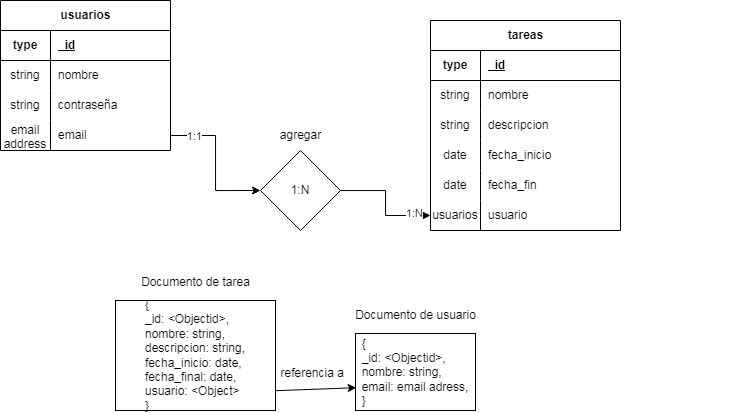

The diagram above was exported from draw.io. Its source (the exported page's mxGraphModel, read from the mxfile embedded in the PNG):
<mxGraphModel dx="1606" dy="525" grid="1" gridSize="10" guides="1" tooltips="1" connect="1" arrows="1" fold="1" page="1" pageScale="1" pageWidth="850" pageHeight="1100" math="0" shadow="0" extFonts="Permanent Marker^https://fonts.googleapis.com/css?family=Permanent+Marker">
  <root>
    <mxCell id="0" />
    <mxCell id="1" parent="0" />
    <mxCell id="htnuC2QT0z99sZwjoyzD-16" value="usuarios" style="shape=table;startSize=30;container=1;collapsible=1;childLayout=tableLayout;fixedRows=1;rowLines=0;fontStyle=1;align=center;resizeLast=1;html=1;" vertex="1" parent="1">
      <mxGeometry x="-330" y="70" width="170" height="150" as="geometry" />
    </mxCell>
    <mxCell id="htnuC2QT0z99sZwjoyzD-17" value="" style="shape=tableRow;horizontal=0;startSize=0;swimlaneHead=0;swimlaneBody=0;fillColor=none;collapsible=0;dropTarget=0;points=[[0,0.5],[1,0.5]];portConstraint=eastwest;top=0;left=0;right=0;bottom=1;" vertex="1" parent="htnuC2QT0z99sZwjoyzD-16">
      <mxGeometry y="30" width="170" height="30" as="geometry" />
    </mxCell>
    <mxCell id="htnuC2QT0z99sZwjoyzD-18" value="type" style="shape=partialRectangle;connectable=0;fillColor=none;top=0;left=0;bottom=0;right=0;fontStyle=1;overflow=hidden;whiteSpace=wrap;html=1;" vertex="1" parent="htnuC2QT0z99sZwjoyzD-17">
      <mxGeometry width="50" height="30" as="geometry">
        <mxRectangle width="50" height="30" as="alternateBounds" />
      </mxGeometry>
    </mxCell>
    <mxCell id="htnuC2QT0z99sZwjoyzD-19" value="_id" style="shape=partialRectangle;connectable=0;fillColor=none;top=0;left=0;bottom=0;right=0;align=left;spacingLeft=6;fontStyle=5;overflow=hidden;whiteSpace=wrap;html=1;" vertex="1" parent="htnuC2QT0z99sZwjoyzD-17">
      <mxGeometry x="50" width="120" height="30" as="geometry">
        <mxRectangle width="120" height="30" as="alternateBounds" />
      </mxGeometry>
    </mxCell>
    <mxCell id="htnuC2QT0z99sZwjoyzD-20" value="" style="shape=tableRow;horizontal=0;startSize=0;swimlaneHead=0;swimlaneBody=0;fillColor=none;collapsible=0;dropTarget=0;points=[[0,0.5],[1,0.5]];portConstraint=eastwest;top=0;left=0;right=0;bottom=0;" vertex="1" parent="htnuC2QT0z99sZwjoyzD-16">
      <mxGeometry y="60" width="170" height="30" as="geometry" />
    </mxCell>
    <mxCell id="htnuC2QT0z99sZwjoyzD-21" value="string" style="shape=partialRectangle;connectable=0;fillColor=none;top=0;left=0;bottom=0;right=0;editable=1;overflow=hidden;whiteSpace=wrap;html=1;" vertex="1" parent="htnuC2QT0z99sZwjoyzD-20">
      <mxGeometry width="50" height="30" as="geometry">
        <mxRectangle width="50" height="30" as="alternateBounds" />
      </mxGeometry>
    </mxCell>
    <mxCell id="htnuC2QT0z99sZwjoyzD-22" value="nombre" style="shape=partialRectangle;connectable=0;fillColor=none;top=0;left=0;bottom=0;right=0;align=left;spacingLeft=6;overflow=hidden;whiteSpace=wrap;html=1;" vertex="1" parent="htnuC2QT0z99sZwjoyzD-20">
      <mxGeometry x="50" width="120" height="30" as="geometry">
        <mxRectangle width="120" height="30" as="alternateBounds" />
      </mxGeometry>
    </mxCell>
    <mxCell id="htnuC2QT0z99sZwjoyzD-23" value="" style="shape=tableRow;horizontal=0;startSize=0;swimlaneHead=0;swimlaneBody=0;fillColor=none;collapsible=0;dropTarget=0;points=[[0,0.5],[1,0.5]];portConstraint=eastwest;top=0;left=0;right=0;bottom=0;" vertex="1" parent="htnuC2QT0z99sZwjoyzD-16">
      <mxGeometry y="90" width="170" height="30" as="geometry" />
    </mxCell>
    <mxCell id="htnuC2QT0z99sZwjoyzD-24" value="string" style="shape=partialRectangle;connectable=0;fillColor=none;top=0;left=0;bottom=0;right=0;editable=1;overflow=hidden;whiteSpace=wrap;html=1;" vertex="1" parent="htnuC2QT0z99sZwjoyzD-23">
      <mxGeometry width="50" height="30" as="geometry">
        <mxRectangle width="50" height="30" as="alternateBounds" />
      </mxGeometry>
    </mxCell>
    <mxCell id="htnuC2QT0z99sZwjoyzD-25" value="contraseña" style="shape=partialRectangle;connectable=0;fillColor=none;top=0;left=0;bottom=0;right=0;align=left;spacingLeft=6;overflow=hidden;whiteSpace=wrap;html=1;" vertex="1" parent="htnuC2QT0z99sZwjoyzD-23">
      <mxGeometry x="50" width="120" height="30" as="geometry">
        <mxRectangle width="120" height="30" as="alternateBounds" />
      </mxGeometry>
    </mxCell>
    <mxCell id="htnuC2QT0z99sZwjoyzD-26" value="" style="shape=tableRow;horizontal=0;startSize=0;swimlaneHead=0;swimlaneBody=0;fillColor=none;collapsible=0;dropTarget=0;points=[[0,0.5],[1,0.5]];portConstraint=eastwest;top=0;left=0;right=0;bottom=0;" vertex="1" parent="htnuC2QT0z99sZwjoyzD-16">
      <mxGeometry y="120" width="170" height="30" as="geometry" />
    </mxCell>
    <mxCell id="htnuC2QT0z99sZwjoyzD-27" value="email address" style="shape=partialRectangle;connectable=0;fillColor=none;top=0;left=0;bottom=0;right=0;editable=1;overflow=hidden;whiteSpace=wrap;html=1;" vertex="1" parent="htnuC2QT0z99sZwjoyzD-26">
      <mxGeometry width="50" height="30" as="geometry">
        <mxRectangle width="50" height="30" as="alternateBounds" />
      </mxGeometry>
    </mxCell>
    <mxCell id="htnuC2QT0z99sZwjoyzD-28" value="email" style="shape=partialRectangle;connectable=0;fillColor=none;top=0;left=0;bottom=0;right=0;align=left;spacingLeft=6;overflow=hidden;whiteSpace=wrap;html=1;" vertex="1" parent="htnuC2QT0z99sZwjoyzD-26">
      <mxGeometry x="50" width="120" height="30" as="geometry">
        <mxRectangle width="120" height="30" as="alternateBounds" />
      </mxGeometry>
    </mxCell>
    <mxCell id="htnuC2QT0z99sZwjoyzD-45" value="" style="shape=tableRow;horizontal=0;startSize=0;swimlaneHead=0;swimlaneBody=0;fillColor=none;collapsible=0;dropTarget=0;points=[[0,0.5],[1,0.5]];portConstraint=eastwest;top=0;left=0;right=0;bottom=0;" vertex="1" parent="1">
      <mxGeometry x="220" y="250" width="190" height="30" as="geometry" />
    </mxCell>
    <mxCell id="htnuC2QT0z99sZwjoyzD-46" value="" style="shape=partialRectangle;connectable=0;fillColor=none;top=0;left=0;bottom=0;right=0;editable=1;overflow=hidden;whiteSpace=wrap;html=1;" vertex="1" parent="htnuC2QT0z99sZwjoyzD-45">
      <mxGeometry width="30" height="30" as="geometry">
        <mxRectangle width="30" height="30" as="alternateBounds" />
      </mxGeometry>
    </mxCell>
    <mxCell id="htnuC2QT0z99sZwjoyzD-48" value="" style="shape=partialRectangle;connectable=0;fillColor=none;top=0;left=0;bottom=0;right=0;editable=1;overflow=hidden;whiteSpace=wrap;html=1;" vertex="1" parent="1">
      <mxGeometry x="220" y="250" width="30" height="30" as="geometry">
        <mxRectangle width="30" height="30" as="alternateBounds" />
      </mxGeometry>
    </mxCell>
    <mxCell id="htnuC2QT0z99sZwjoyzD-78" value="tareas" style="shape=table;startSize=30;container=1;collapsible=1;childLayout=tableLayout;fixedRows=1;rowLines=0;fontStyle=1;align=center;resizeLast=1;html=1;" vertex="1" parent="1">
      <mxGeometry x="100" y="90" width="190" height="210" as="geometry" />
    </mxCell>
    <mxCell id="htnuC2QT0z99sZwjoyzD-79" value="" style="shape=tableRow;horizontal=0;startSize=0;swimlaneHead=0;swimlaneBody=0;fillColor=none;collapsible=0;dropTarget=0;points=[[0,0.5],[1,0.5]];portConstraint=eastwest;top=0;left=0;right=0;bottom=1;" vertex="1" parent="htnuC2QT0z99sZwjoyzD-78">
      <mxGeometry y="30" width="190" height="30" as="geometry" />
    </mxCell>
    <mxCell id="htnuC2QT0z99sZwjoyzD-80" value="type" style="shape=partialRectangle;connectable=0;fillColor=none;top=0;left=0;bottom=0;right=0;fontStyle=1;overflow=hidden;whiteSpace=wrap;html=1;" vertex="1" parent="htnuC2QT0z99sZwjoyzD-79">
      <mxGeometry width="49.99999999999977" height="30" as="geometry">
        <mxRectangle width="49.99999999999977" height="30" as="alternateBounds" />
      </mxGeometry>
    </mxCell>
    <mxCell id="htnuC2QT0z99sZwjoyzD-81" value="_id" style="shape=partialRectangle;connectable=0;fillColor=none;top=0;left=0;bottom=0;right=0;align=left;spacingLeft=6;fontStyle=5;overflow=hidden;whiteSpace=wrap;html=1;" vertex="1" parent="htnuC2QT0z99sZwjoyzD-79">
      <mxGeometry x="49.99999999999977" width="140.00000000000023" height="30" as="geometry">
        <mxRectangle width="140.00000000000023" height="30" as="alternateBounds" />
      </mxGeometry>
    </mxCell>
    <mxCell id="htnuC2QT0z99sZwjoyzD-82" value="" style="shape=tableRow;horizontal=0;startSize=0;swimlaneHead=0;swimlaneBody=0;fillColor=none;collapsible=0;dropTarget=0;points=[[0,0.5],[1,0.5]];portConstraint=eastwest;top=0;left=0;right=0;bottom=0;" vertex="1" parent="htnuC2QT0z99sZwjoyzD-78">
      <mxGeometry y="60" width="190" height="30" as="geometry" />
    </mxCell>
    <mxCell id="htnuC2QT0z99sZwjoyzD-83" value="string" style="shape=partialRectangle;connectable=0;fillColor=none;top=0;left=0;bottom=0;right=0;editable=1;overflow=hidden;whiteSpace=wrap;html=1;" vertex="1" parent="htnuC2QT0z99sZwjoyzD-82">
      <mxGeometry width="49.99999999999977" height="30" as="geometry">
        <mxRectangle width="49.99999999999977" height="30" as="alternateBounds" />
      </mxGeometry>
    </mxCell>
    <mxCell id="htnuC2QT0z99sZwjoyzD-84" value="nombre" style="shape=partialRectangle;connectable=0;fillColor=none;top=0;left=0;bottom=0;right=0;align=left;spacingLeft=6;overflow=hidden;whiteSpace=wrap;html=1;" vertex="1" parent="htnuC2QT0z99sZwjoyzD-82">
      <mxGeometry x="49.99999999999977" width="140.00000000000023" height="30" as="geometry">
        <mxRectangle width="140.00000000000023" height="30" as="alternateBounds" />
      </mxGeometry>
    </mxCell>
    <mxCell id="htnuC2QT0z99sZwjoyzD-85" value="" style="shape=tableRow;horizontal=0;startSize=0;swimlaneHead=0;swimlaneBody=0;fillColor=none;collapsible=0;dropTarget=0;points=[[0,0.5],[1,0.5]];portConstraint=eastwest;top=0;left=0;right=0;bottom=0;" vertex="1" parent="htnuC2QT0z99sZwjoyzD-78">
      <mxGeometry y="90" width="190" height="30" as="geometry" />
    </mxCell>
    <mxCell id="htnuC2QT0z99sZwjoyzD-86" value="string" style="shape=partialRectangle;connectable=0;fillColor=none;top=0;left=0;bottom=0;right=0;editable=1;overflow=hidden;whiteSpace=wrap;html=1;" vertex="1" parent="htnuC2QT0z99sZwjoyzD-85">
      <mxGeometry width="49.99999999999977" height="30" as="geometry">
        <mxRectangle width="49.99999999999977" height="30" as="alternateBounds" />
      </mxGeometry>
    </mxCell>
    <mxCell id="htnuC2QT0z99sZwjoyzD-87" value="descripcion" style="shape=partialRectangle;connectable=0;fillColor=none;top=0;left=0;bottom=0;right=0;align=left;spacingLeft=6;overflow=hidden;whiteSpace=wrap;html=1;" vertex="1" parent="htnuC2QT0z99sZwjoyzD-85">
      <mxGeometry x="49.99999999999977" width="140.00000000000023" height="30" as="geometry">
        <mxRectangle width="140.00000000000023" height="30" as="alternateBounds" />
      </mxGeometry>
    </mxCell>
    <mxCell id="htnuC2QT0z99sZwjoyzD-88" value="" style="shape=tableRow;horizontal=0;startSize=0;swimlaneHead=0;swimlaneBody=0;fillColor=none;collapsible=0;dropTarget=0;points=[[0,0.5],[1,0.5]];portConstraint=eastwest;top=0;left=0;right=0;bottom=0;" vertex="1" parent="htnuC2QT0z99sZwjoyzD-78">
      <mxGeometry y="120" width="190" height="30" as="geometry" />
    </mxCell>
    <mxCell id="htnuC2QT0z99sZwjoyzD-89" value="date" style="shape=partialRectangle;connectable=0;fillColor=none;top=0;left=0;bottom=0;right=0;editable=1;overflow=hidden;whiteSpace=wrap;html=1;" vertex="1" parent="htnuC2QT0z99sZwjoyzD-88">
      <mxGeometry width="49.99999999999977" height="30" as="geometry">
        <mxRectangle width="49.99999999999977" height="30" as="alternateBounds" />
      </mxGeometry>
    </mxCell>
    <mxCell id="htnuC2QT0z99sZwjoyzD-90" value="fecha_inicio" style="shape=partialRectangle;connectable=0;fillColor=none;top=0;left=0;bottom=0;right=0;align=left;spacingLeft=6;overflow=hidden;whiteSpace=wrap;html=1;" vertex="1" parent="htnuC2QT0z99sZwjoyzD-88">
      <mxGeometry x="49.99999999999977" width="140.00000000000023" height="30" as="geometry">
        <mxRectangle width="140.00000000000023" height="30" as="alternateBounds" />
      </mxGeometry>
    </mxCell>
    <mxCell id="htnuC2QT0z99sZwjoyzD-91" style="shape=tableRow;horizontal=0;startSize=0;swimlaneHead=0;swimlaneBody=0;fillColor=none;collapsible=0;dropTarget=0;points=[[0,0.5],[1,0.5]];portConstraint=eastwest;top=0;left=0;right=0;bottom=0;" vertex="1" parent="htnuC2QT0z99sZwjoyzD-78">
      <mxGeometry y="150" width="190" height="30" as="geometry" />
    </mxCell>
    <mxCell id="htnuC2QT0z99sZwjoyzD-92" value="date" style="shape=partialRectangle;connectable=0;fillColor=none;top=0;left=0;bottom=0;right=0;editable=1;overflow=hidden;whiteSpace=wrap;html=1;" vertex="1" parent="htnuC2QT0z99sZwjoyzD-91">
      <mxGeometry width="49.99999999999977" height="30" as="geometry">
        <mxRectangle width="49.99999999999977" height="30" as="alternateBounds" />
      </mxGeometry>
    </mxCell>
    <mxCell id="htnuC2QT0z99sZwjoyzD-93" value="fecha_fin" style="shape=partialRectangle;connectable=0;fillColor=none;top=0;left=0;bottom=0;right=0;align=left;spacingLeft=6;overflow=hidden;whiteSpace=wrap;html=1;" vertex="1" parent="htnuC2QT0z99sZwjoyzD-91">
      <mxGeometry x="49.99999999999977" width="140.00000000000023" height="30" as="geometry">
        <mxRectangle width="140.00000000000023" height="30" as="alternateBounds" />
      </mxGeometry>
    </mxCell>
    <mxCell id="htnuC2QT0z99sZwjoyzD-94" style="shape=tableRow;horizontal=0;startSize=0;swimlaneHead=0;swimlaneBody=0;fillColor=none;collapsible=0;dropTarget=0;points=[[0,0.5],[1,0.5]];portConstraint=eastwest;top=0;left=0;right=0;bottom=0;" vertex="1" parent="htnuC2QT0z99sZwjoyzD-78">
      <mxGeometry y="180" width="190" height="30" as="geometry" />
    </mxCell>
    <mxCell id="htnuC2QT0z99sZwjoyzD-95" value="usuarios" style="shape=partialRectangle;connectable=0;fillColor=none;top=0;left=0;bottom=0;right=0;editable=1;overflow=hidden;whiteSpace=wrap;html=1;" vertex="1" parent="htnuC2QT0z99sZwjoyzD-94">
      <mxGeometry width="49.99999999999977" height="30" as="geometry">
        <mxRectangle width="49.99999999999977" height="30" as="alternateBounds" />
      </mxGeometry>
    </mxCell>
    <mxCell id="htnuC2QT0z99sZwjoyzD-96" value="usuario" style="shape=partialRectangle;connectable=0;fillColor=none;top=0;left=0;bottom=0;right=0;align=left;spacingLeft=6;overflow=hidden;whiteSpace=wrap;html=1;" vertex="1" parent="htnuC2QT0z99sZwjoyzD-94">
      <mxGeometry x="49.99999999999977" width="140.00000000000023" height="30" as="geometry">
        <mxRectangle width="140.00000000000023" height="30" as="alternateBounds" />
      </mxGeometry>
    </mxCell>
    <mxCell id="htnuC2QT0z99sZwjoyzD-98" value="agregar" style="text;html=1;align=center;verticalAlign=middle;resizable=0;points=[];autosize=1;strokeColor=none;fillColor=none;" vertex="1" parent="1">
      <mxGeometry x="-60" y="190" width="60" height="30" as="geometry" />
    </mxCell>
    <mxCell id="htnuC2QT0z99sZwjoyzD-106" style="edgeStyle=orthogonalEdgeStyle;rounded=0;orthogonalLoop=1;jettySize=auto;html=1;entryX=0;entryY=0.5;entryDx=0;entryDy=0;" edge="1" parent="1" source="htnuC2QT0z99sZwjoyzD-103" target="htnuC2QT0z99sZwjoyzD-94">
      <mxGeometry relative="1" as="geometry" />
    </mxCell>
    <mxCell id="htnuC2QT0z99sZwjoyzD-108" value="1:N" style="edgeLabel;html=1;align=center;verticalAlign=middle;resizable=0;points=[];" vertex="1" connectable="0" parent="htnuC2QT0z99sZwjoyzD-106">
      <mxGeometry x="0.7043" y="2" relative="1" as="geometry">
        <mxPoint as="offset" />
      </mxGeometry>
    </mxCell>
    <mxCell id="htnuC2QT0z99sZwjoyzD-103" value="1:N" style="rhombus;whiteSpace=wrap;html=1;" vertex="1" parent="1">
      <mxGeometry x="-70" y="220" width="80" height="80" as="geometry" />
    </mxCell>
    <mxCell id="htnuC2QT0z99sZwjoyzD-104" style="edgeStyle=orthogonalEdgeStyle;rounded=0;orthogonalLoop=1;jettySize=auto;html=1;entryX=0;entryY=0.5;entryDx=0;entryDy=0;" edge="1" parent="1" source="htnuC2QT0z99sZwjoyzD-26" target="htnuC2QT0z99sZwjoyzD-103">
      <mxGeometry relative="1" as="geometry" />
    </mxCell>
    <mxCell id="htnuC2QT0z99sZwjoyzD-107" value="1:1" style="edgeLabel;html=1;align=center;verticalAlign=middle;resizable=0;points=[];" vertex="1" connectable="0" parent="htnuC2QT0z99sZwjoyzD-104">
      <mxGeometry x="-0.669" y="-1" relative="1" as="geometry">
        <mxPoint as="offset" />
      </mxGeometry>
    </mxCell>
    <mxCell id="htnuC2QT0z99sZwjoyzD-111" value="&lt;div style=&quot;text-align: justify;&quot;&gt;&lt;span style=&quot;background-color: initial;&quot;&gt;{&lt;/span&gt;&lt;/div&gt;&lt;div style=&quot;text-align: justify;&quot;&gt;_id: &amp;lt;Objectid&amp;gt;,&lt;/div&gt;&lt;div style=&quot;text-align: justify;&quot;&gt;nombre: string,&lt;/div&gt;&lt;div&gt;&lt;div style=&quot;text-align: justify;&quot;&gt;&lt;span style=&quot;background-color: initial;&quot;&gt;email: email adress,&lt;/span&gt;&lt;/div&gt;&lt;div style=&quot;text-align: justify;&quot;&gt;}&lt;/div&gt;&lt;/div&gt;" style="rounded=0;whiteSpace=wrap;html=1;" vertex="1" parent="1">
      <mxGeometry x="25" y="403" width="120" height="77" as="geometry" />
    </mxCell>
    <mxCell id="htnuC2QT0z99sZwjoyzD-112" value="&lt;div style=&quot;text-align: justify;&quot;&gt;&lt;span style=&quot;background-color: initial;&quot;&gt;{&lt;/span&gt;&lt;/div&gt;&lt;div style=&quot;text-align: justify;&quot;&gt;_id: &amp;lt;Objectid&amp;gt;,&lt;/div&gt;&lt;div style=&quot;text-align: justify;&quot;&gt;nombre: string,&lt;/div&gt;&lt;div&gt;&lt;div style=&quot;text-align: justify;&quot;&gt;descripcion: string,&lt;/div&gt;&lt;/div&gt;&lt;div style=&quot;text-align: justify;&quot;&gt;fecha_inicio: date,&lt;/div&gt;&lt;div style=&quot;text-align: justify;&quot;&gt;fecha_final: date,&lt;/div&gt;&lt;div style=&quot;text-align: justify;&quot;&gt;usuario: &amp;lt;Object&amp;gt;&lt;/div&gt;&lt;div style=&quot;text-align: justify;&quot;&gt;}&lt;/div&gt;" style="rounded=0;whiteSpace=wrap;html=1;" vertex="1" parent="1">
      <mxGeometry x="-215" y="370" width="160" height="110" as="geometry" />
    </mxCell>
    <mxCell id="htnuC2QT0z99sZwjoyzD-114" value="&lt;font style=&quot;font-size: 12px;&quot;&gt;Documento de usuario&lt;/font&gt;" style="text;html=1;align=center;verticalAlign=middle;resizable=0;points=[];autosize=1;strokeColor=none;fillColor=none;fontSize=18;" vertex="1" parent="1">
      <mxGeometry x="15" y="363" width="140" height="40" as="geometry" />
    </mxCell>
    <mxCell id="htnuC2QT0z99sZwjoyzD-115" value="&lt;font style=&quot;font-size: 12px;&quot;&gt;Documento de tarea&lt;/font&gt;" style="text;html=1;align=center;verticalAlign=middle;resizable=0;points=[];autosize=1;strokeColor=none;fillColor=none;fontSize=18;" vertex="1" parent="1">
      <mxGeometry x="-200" y="330" width="130" height="40" as="geometry" />
    </mxCell>
    <mxCell id="htnuC2QT0z99sZwjoyzD-117" value="&amp;nbsp;referencia a" style="text;html=1;align=center;verticalAlign=middle;resizable=0;points=[];autosize=1;strokeColor=none;fillColor=none;" vertex="1" parent="1">
      <mxGeometry x="-65" y="428" width="90" height="30" as="geometry" />
    </mxCell>
    <mxCell id="htnuC2QT0z99sZwjoyzD-118" value="" style="endArrow=classic;html=1;rounded=0;exitX=1.002;exitY=0.82;exitDx=0;exitDy=0;exitPerimeter=0;entryX=1.008;entryY=0.973;entryDx=0;entryDy=0;entryPerimeter=0;" edge="1" parent="1" source="htnuC2QT0z99sZwjoyzD-112" target="htnuC2QT0z99sZwjoyzD-117">
      <mxGeometry width="50" height="50" relative="1" as="geometry">
        <mxPoint x="45" y="500" as="sourcePoint" />
        <mxPoint x="95" y="450" as="targetPoint" />
      </mxGeometry>
    </mxCell>
  </root>
</mxGraphModel>